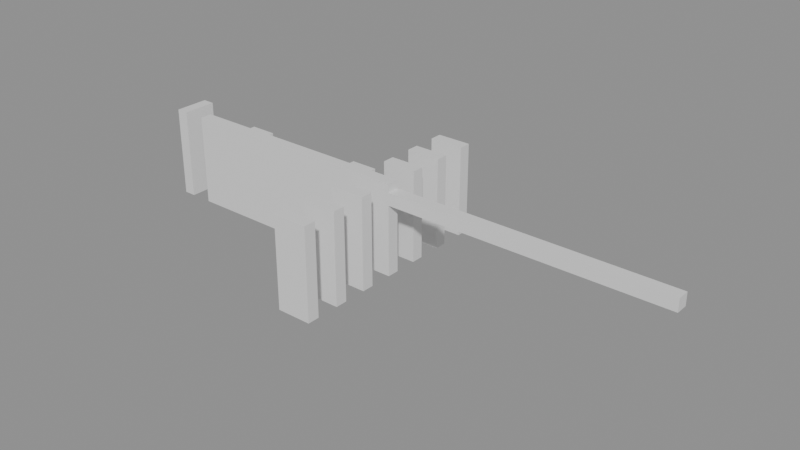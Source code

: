 # Source: building_lego.blend  (saved by Blender 5.0.119; exported with 4.5.12 LTS)
import bpy
from mathutils import Matrix  # noqa: F401  (used for matrix-valued properties, if any)

bpy.ops.wm.read_factory_settings(use_empty=True)
scene = bpy.context.scene
scene.name = 'Scene'

# ---- collections
col_01_paredes_externas = bpy.data.collections.new('01_Paredes_Externas'); scene.collection.children.link(col_01_paredes_externas)
col_02_paredes_internas = bpy.data.collections.new('02_Paredes_Internas'); scene.collection.children.link(col_02_paredes_internas)
col_04_moveis_decoracoes = bpy.data.collections.new('04_Moveis_Decoracoes'); scene.collection.children.link(col_04_moveis_decoracoes)

# ---- materials (node trees are filled in below, after node groups)
mat_mat_parede_externa = bpy.data.materials.new('Mat_Parede_Externa')
mat_mat_parede_interna = bpy.data.materials.new('Mat_Parede_Interna')
mat_mat_moveis = bpy.data.materials.new('Mat_Moveis')

# ---- material node trees
mat_mat_parede_externa.use_nodes = True; mat_mat_parede_externa.node_tree.nodes.clear()
_N = mat_mat_parede_externa.node_tree.nodes; _L = mat_mat_parede_externa.node_tree.links
n0 = _N.new('ShaderNodeBsdfPrincipled'); n0.name = 'BSDF - Pré-fundamentado'; n0.location = (-200, 100)
n1 = _N.new('ShaderNodeOutputMaterial'); n1.name = 'Saída de material'; n1.location = (200, 100)
_L.new(n0.outputs[0], n1.inputs[0])
n1.is_active_output = True
mat_mat_parede_interna.use_nodes = True; mat_mat_parede_interna.node_tree.nodes.clear()
_N = mat_mat_parede_interna.node_tree.nodes; _L = mat_mat_parede_interna.node_tree.links
n0 = _N.new('ShaderNodeBsdfPrincipled'); n0.name = 'BSDF - Pré-fundamentado'; n0.location = (-200, 100)
n1 = _N.new('ShaderNodeOutputMaterial'); n1.name = 'Saída de material'; n1.location = (200, 100)
_L.new(n0.outputs[0], n1.inputs[0])
n1.is_active_output = True
mat_mat_moveis.use_nodes = True; mat_mat_moveis.node_tree.nodes.clear()
_N = mat_mat_moveis.node_tree.nodes; _L = mat_mat_moveis.node_tree.links
n0 = _N.new('ShaderNodeBsdfPrincipled'); n0.name = 'BSDF - Pré-fundamentado'; n0.location = (-200, 100)
n1 = _N.new('ShaderNodeOutputMaterial'); n1.name = 'Saída de material'; n1.location = (200, 100)
_L.new(n0.outputs[0], n1.inputs[0])
n1.is_active_output = True

# ---- meshes
me_bloco_dungeon_wall_4143_3692_z0 = bpy.data.meshes.new('Bloco_dungeon_wall_4143_3692_z0')
me_bloco_dungeon_wall_4143_3692_z0.from_pydata([(-0.5, -0.175, -1.32), (0.5, -0.175, -1.32), (0.5, 0.175, -1.32), (-0.5, 0.175, -1.32), (-0.5, -0.175, 1.32), (0.5, -0.175, 1.32), (0.5, 0.175, 1.32), (-0.5, 0.175, 1.32)], [], [(0, 1, 2, 3), (4, 7, 6, 5), (0, 4, 5, 1), (2, 6, 7, 3), (0, 3, 7, 4), (1, 5, 6, 2)])
me_bloco_dungeon_wall_4143_3692_z0.materials.append(mat_mat_parede_externa)
me_bloco_dungeon_wall_4143_3692_z0.update()
me_bloco_dungeon_wall_4143_3698_z0 = bpy.data.meshes.new('Bloco_dungeon_wall_4143_3698_z0')
me_bloco_dungeon_wall_4143_3698_z0.from_pydata([(-0.5, -0.175, -1.32), (0.5, -0.175, -1.32), (0.5, 0.175, -1.32), (-0.5, 0.175, -1.32), (-0.5, -0.175, 1.32), (0.5, -0.175, 1.32), (0.5, 0.175, 1.32), (-0.5, 0.175, 1.32)], [], [(0, 1, 2, 3), (4, 7, 6, 5), (0, 4, 5, 1), (2, 6, 7, 3), (0, 3, 7, 4), (1, 5, 6, 2)])
me_bloco_dungeon_wall_4143_3698_z0.materials.append(mat_mat_parede_externa)
me_bloco_dungeon_wall_4143_3698_z0.update()
me_bloco_dungeon_wall_4136_3695_z0 = bpy.data.meshes.new('Bloco_dungeon_wall_4136_3695_z0')
me_bloco_dungeon_wall_4136_3695_z0.from_pydata([(-0.175, -0.5, -1.32), (0.175, -0.5, -1.32), (0.175, 0.5, -1.32), (-0.175, 0.5, -1.32), (-0.175, -0.5, 1.32), (0.175, -0.5, 1.32), (0.175, 0.5, 1.32), (-0.175, 0.5, 1.32)], [], [(0, 1, 2, 3), (4, 7, 6, 5), (0, 4, 5, 1), (2, 6, 7, 3), (0, 3, 7, 4), (1, 5, 6, 2)])
me_bloco_dungeon_wall_4136_3695_z0.materials.append(mat_mat_parede_externa)
me_bloco_dungeon_wall_4136_3695_z0.update()
me_bloco_dungeon_wall_4143_3693_z0 = bpy.data.meshes.new('Bloco_dungeon_wall_4143_3693_z0')
me_bloco_dungeon_wall_4143_3693_z0.from_pydata([(-0.5, -0.175, -1.32), (0.5, -0.175, -1.32), (0.5, 0.175, -1.32), (-0.5, 0.175, -1.32), (-0.5, -0.175, 1.32), (0.5, -0.175, 1.32), (0.5, 0.175, 1.32), (-0.5, 0.175, 1.32)], [], [(0, 1, 2, 3), (4, 7, 6, 5), (0, 4, 5, 1), (2, 6, 7, 3), (0, 3, 7, 4), (1, 5, 6, 2)])
me_bloco_dungeon_wall_4143_3693_z0.materials.append(mat_mat_parede_interna)
me_bloco_dungeon_wall_4143_3693_z0.update()
me_bloco_dungeon_wall_4143_3694_z0 = bpy.data.meshes.new('Bloco_dungeon_wall_4143_3694_z0')
me_bloco_dungeon_wall_4143_3694_z0.from_pydata([(-0.5, -0.175, -1.32), (0.5, -0.175, -1.32), (0.5, 0.175, -1.32), (-0.5, 0.175, -1.32), (-0.5, -0.175, 1.32), (0.5, -0.175, 1.32), (0.5, 0.175, 1.32), (-0.5, 0.175, 1.32)], [], [(0, 1, 2, 3), (4, 7, 6, 5), (0, 4, 5, 1), (2, 6, 7, 3), (0, 3, 7, 4), (1, 5, 6, 2)])
me_bloco_dungeon_wall_4143_3694_z0.materials.append(mat_mat_parede_interna)
me_bloco_dungeon_wall_4143_3694_z0.update()
me_bloco_dungeon_wall_4137_3695_z0 = bpy.data.meshes.new('Bloco_dungeon_wall_4137_3695_z0')
me_bloco_dungeon_wall_4137_3695_z0.from_pydata([(-0.5, -0.175, -1.32), (0.5, -0.175, -1.32), (0.5, 0.175, -1.32), (-0.5, 0.175, -1.32), (-0.5, -0.175, 1.32), (0.5, -0.175, 1.32), (0.5, 0.175, 1.32), (-0.5, 0.175, 1.32)], [], [(0, 1, 2, 3), (4, 7, 6, 5), (0, 4, 5, 1), (2, 6, 7, 3), (0, 3, 7, 4), (1, 5, 6, 2)])
me_bloco_dungeon_wall_4137_3695_z0.materials.append(mat_mat_parede_interna)
me_bloco_dungeon_wall_4137_3695_z0.update()
me_bloco_dungeon_arch_4138_3695_z0 = bpy.data.meshes.new('Bloco_dungeon_arch_4138_3695_z0')
me_bloco_dungeon_arch_4138_3695_z0.from_pydata([(-0.5, -0.175, -1.32), (0.5, -0.175, -1.32), (0.5, 0.175, -1.32), (-0.5, 0.175, -1.32), (-0.5, -0.175, 1.32), (0.5, -0.175, 1.32), (0.5, 0.175, 1.32), (-0.5, 0.175, 1.32)], [], [(0, 1, 2, 3), (4, 7, 6, 5), (0, 4, 5, 1), (2, 6, 7, 3), (0, 3, 7, 4), (1, 5, 6, 2)])
me_bloco_dungeon_arch_4138_3695_z0.materials.append(mat_mat_parede_interna)
me_bloco_dungeon_arch_4138_3695_z0.update()
me_bloco_dungeon_arch_4139_3695_z0 = bpy.data.meshes.new('Bloco_dungeon_arch_4139_3695_z0')
me_bloco_dungeon_arch_4139_3695_z0.from_pydata([(-0.5, -0.175, -1.32), (0.5, -0.175, -1.32), (0.5, 0.175, -1.32), (-0.5, 0.175, -1.32), (-0.5, -0.175, 1.32), (0.5, -0.175, 1.32), (0.5, 0.175, 1.32), (-0.5, 0.175, 1.32)], [], [(0, 1, 2, 3), (4, 7, 6, 5), (0, 4, 5, 1), (2, 6, 7, 3), (0, 3, 7, 4), (1, 5, 6, 2)])
me_bloco_dungeon_arch_4139_3695_z0.materials.append(mat_mat_parede_interna)
me_bloco_dungeon_arch_4139_3695_z0.update()
me_bloco_dungeon_arch_4140_3695_z0 = bpy.data.meshes.new('Bloco_dungeon_arch_4140_3695_z0')
me_bloco_dungeon_arch_4140_3695_z0.from_pydata([(-0.5, -0.175, -1.32), (0.5, -0.175, -1.32), (0.5, 0.175, -1.32), (-0.5, 0.175, -1.32), (-0.5, -0.175, 1.32), (0.5, -0.175, 1.32), (0.5, 0.175, 1.32), (-0.5, 0.175, 1.32)], [], [(0, 1, 2, 3), (4, 7, 6, 5), (0, 4, 5, 1), (2, 6, 7, 3), (0, 3, 7, 4), (1, 5, 6, 2)])
me_bloco_dungeon_arch_4140_3695_z0.materials.append(mat_mat_parede_interna)
me_bloco_dungeon_arch_4140_3695_z0.update()
me_bloco_dungeon_wall_4141_3695_z0 = bpy.data.meshes.new('Bloco_dungeon_wall_4141_3695_z0')
me_bloco_dungeon_wall_4141_3695_z0.from_pydata([(-0.5, -0.175, -1.32), (0.5, -0.175, -1.32), (0.5, 0.175, -1.32), (-0.5, 0.175, -1.32), (-0.5, -0.175, 1.32), (0.5, -0.175, 1.32), (0.5, 0.175, 1.32), (-0.5, 0.175, 1.32)], [], [(0, 1, 2, 3), (4, 7, 6, 5), (0, 4, 5, 1), (2, 6, 7, 3), (0, 3, 7, 4), (1, 5, 6, 2)])
me_bloco_dungeon_wall_4141_3695_z0.materials.append(mat_mat_parede_interna)
me_bloco_dungeon_wall_4141_3695_z0.update()
me_bloco_dungeon_wall_4142_3695_z0 = bpy.data.meshes.new('Bloco_dungeon_wall_4142_3695_z0')
me_bloco_dungeon_wall_4142_3695_z0.from_pydata([(-0.5, -0.175, -1.32), (0.5, -0.175, -1.32), (0.5, 0.175, -1.32), (-0.5, 0.175, -1.32), (-0.5, -0.175, 1.32), (0.5, -0.175, 1.32), (0.5, 0.175, 1.32), (-0.5, 0.175, 1.32)], [], [(0, 1, 2, 3), (4, 7, 6, 5), (0, 4, 5, 1), (2, 6, 7, 3), (0, 3, 7, 4), (1, 5, 6, 2)])
me_bloco_dungeon_wall_4142_3695_z0.materials.append(mat_mat_parede_interna)
me_bloco_dungeon_wall_4142_3695_z0.update()
me_bloco_dungeon_wall_4143_3695_z0 = bpy.data.meshes.new('Bloco_dungeon_wall_4143_3695_z0')
me_bloco_dungeon_wall_4143_3695_z0.from_pydata([(-0.5, -0.175, -1.32), (0.5, -0.175, -1.32), (0.5, 0.175, -1.32), (-0.5, 0.175, -1.32), (-0.5, -0.175, 1.32), (0.5, -0.175, 1.32), (0.5, 0.175, 1.32), (-0.5, 0.175, 1.32)], [], [(0, 1, 2, 3), (4, 7, 6, 5), (0, 4, 5, 1), (2, 6, 7, 3), (0, 3, 7, 4), (1, 5, 6, 2)])
me_bloco_dungeon_wall_4143_3695_z0.materials.append(mat_mat_parede_interna)
me_bloco_dungeon_wall_4143_3695_z0.update()
me_bloco_stone_wall_4144_3695_z17 = bpy.data.meshes.new('Bloco_stone_wall_4144_3695_z17')
me_bloco_stone_wall_4144_3695_z17.from_pydata([(-0.5, -0.175, -0.18), (0.5, -0.175, -0.18), (0.5, 0.175, -0.18), (-0.5, 0.175, -0.18), (-0.5, -0.175, 0.18), (0.5, -0.175, 0.18), (0.5, 0.175, 0.18), (-0.5, 0.175, 0.18)], [], [(0, 1, 2, 3), (4, 7, 6, 5), (0, 4, 5, 1), (2, 6, 7, 3), (0, 3, 7, 4), (1, 5, 6, 2)])
me_bloco_stone_wall_4144_3695_z17.materials.append(mat_mat_parede_interna)
me_bloco_stone_wall_4144_3695_z17.update()
me_bloco_stone_wall_4145_3695_z17 = bpy.data.meshes.new('Bloco_stone_wall_4145_3695_z17')
me_bloco_stone_wall_4145_3695_z17.from_pydata([(-0.5, -0.175, -0.18), (0.5, -0.175, -0.18), (0.5, 0.175, -0.18), (-0.5, 0.175, -0.18), (-0.5, -0.175, 0.18), (0.5, -0.175, 0.18), (0.5, 0.175, 0.18), (-0.5, 0.175, 0.18)], [], [(0, 1, 2, 3), (4, 7, 6, 5), (0, 4, 5, 1), (2, 6, 7, 3), (0, 3, 7, 4), (1, 5, 6, 2)])
me_bloco_stone_wall_4145_3695_z17.materials.append(mat_mat_parede_interna)
me_bloco_stone_wall_4145_3695_z17.update()
me_bloco_stone_wall_4146_3695_z17 = bpy.data.meshes.new('Bloco_stone_wall_4146_3695_z17')
me_bloco_stone_wall_4146_3695_z17.from_pydata([(-0.5, -0.175, -0.18), (0.5, -0.175, -0.18), (0.5, 0.175, -0.18), (-0.5, 0.175, -0.18), (-0.5, -0.175, 0.18), (0.5, -0.175, 0.18), (0.5, 0.175, 0.18), (-0.5, 0.175, 0.18)], [], [(0, 1, 2, 3), (4, 7, 6, 5), (0, 4, 5, 1), (2, 6, 7, 3), (0, 3, 7, 4), (1, 5, 6, 2)])
me_bloco_stone_wall_4146_3695_z17.materials.append(mat_mat_parede_interna)
me_bloco_stone_wall_4146_3695_z17.update()
me_bloco_stone_wall_4147_3695_z17 = bpy.data.meshes.new('Bloco_stone_wall_4147_3695_z17')
me_bloco_stone_wall_4147_3695_z17.from_pydata([(-0.5, -0.175, -0.18), (0.5, -0.175, -0.18), (0.5, 0.175, -0.18), (-0.5, 0.175, -0.18), (-0.5, -0.175, 0.18), (0.5, -0.175, 0.18), (0.5, 0.175, 0.18), (-0.5, 0.175, 0.18)], [], [(0, 1, 2, 3), (4, 7, 6, 5), (0, 4, 5, 1), (2, 6, 7, 3), (0, 3, 7, 4), (1, 5, 6, 2)])
me_bloco_stone_wall_4147_3695_z17.materials.append(mat_mat_parede_interna)
me_bloco_stone_wall_4147_3695_z17.update()
me_bloco_stone_wall_4148_3695_z17 = bpy.data.meshes.new('Bloco_stone_wall_4148_3695_z17')
me_bloco_stone_wall_4148_3695_z17.from_pydata([(-0.5, -0.175, -0.18), (0.5, -0.175, -0.18), (0.5, 0.175, -0.18), (-0.5, 0.175, -0.18), (-0.5, -0.175, 0.18), (0.5, -0.175, 0.18), (0.5, 0.175, 0.18), (-0.5, 0.175, 0.18)], [], [(0, 1, 2, 3), (4, 7, 6, 5), (0, 4, 5, 1), (2, 6, 7, 3), (0, 3, 7, 4), (1, 5, 6, 2)])
me_bloco_stone_wall_4148_3695_z17.materials.append(mat_mat_parede_interna)
me_bloco_stone_wall_4148_3695_z17.update()
me_bloco_stone_wall_4149_3695_z17 = bpy.data.meshes.new('Bloco_stone_wall_4149_3695_z17')
me_bloco_stone_wall_4149_3695_z17.from_pydata([(-0.5, -0.175, -0.18), (0.5, -0.175, -0.18), (0.5, 0.175, -0.18), (-0.5, 0.175, -0.18), (-0.5, -0.175, 0.18), (0.5, -0.175, 0.18), (0.5, 0.175, 0.18), (-0.5, 0.175, 0.18)], [], [(0, 1, 2, 3), (4, 7, 6, 5), (0, 4, 5, 1), (2, 6, 7, 3), (0, 3, 7, 4), (1, 5, 6, 2)])
me_bloco_stone_wall_4149_3695_z17.materials.append(mat_mat_parede_interna)
me_bloco_stone_wall_4149_3695_z17.update()
me_bloco_stone_wall_4150_3695_z17 = bpy.data.meshes.new('Bloco_stone_wall_4150_3695_z17')
me_bloco_stone_wall_4150_3695_z17.from_pydata([(-0.5, -0.175, -0.18), (0.5, -0.175, -0.18), (0.5, 0.175, -0.18), (-0.5, 0.175, -0.18), (-0.5, -0.175, 0.18), (0.5, -0.175, 0.18), (0.5, 0.175, 0.18), (-0.5, 0.175, 0.18)], [], [(0, 1, 2, 3), (4, 7, 6, 5), (0, 4, 5, 1), (2, 6, 7, 3), (0, 3, 7, 4), (1, 5, 6, 2)])
me_bloco_stone_wall_4150_3695_z17.materials.append(mat_mat_parede_interna)
me_bloco_stone_wall_4150_3695_z17.update()
me_bloco_stone_wall_4151_3695_z17 = bpy.data.meshes.new('Bloco_stone_wall_4151_3695_z17')
me_bloco_stone_wall_4151_3695_z17.from_pydata([(-0.5, -0.175, -0.18), (0.5, -0.175, -0.18), (0.5, 0.175, -0.18), (-0.5, 0.175, -0.18), (-0.5, -0.175, 0.18), (0.5, -0.175, 0.18), (0.5, 0.175, 0.18), (-0.5, 0.175, 0.18)], [], [(0, 1, 2, 3), (4, 7, 6, 5), (0, 4, 5, 1), (2, 6, 7, 3), (0, 3, 7, 4), (1, 5, 6, 2)])
me_bloco_stone_wall_4151_3695_z17.materials.append(mat_mat_parede_interna)
me_bloco_stone_wall_4151_3695_z17.update()
me_bloco_dungeon_wall_4143_3696_z0 = bpy.data.meshes.new('Bloco_dungeon_wall_4143_3696_z0')
me_bloco_dungeon_wall_4143_3696_z0.from_pydata([(-0.5, -0.175, -1.32), (0.5, -0.175, -1.32), (0.5, 0.175, -1.32), (-0.5, 0.175, -1.32), (-0.5, -0.175, 1.32), (0.5, -0.175, 1.32), (0.5, 0.175, 1.32), (-0.5, 0.175, 1.32)], [], [(0, 1, 2, 3), (4, 7, 6, 5), (0, 4, 5, 1), (2, 6, 7, 3), (0, 3, 7, 4), (1, 5, 6, 2)])
me_bloco_dungeon_wall_4143_3696_z0.materials.append(mat_mat_parede_interna)
me_bloco_dungeon_wall_4143_3696_z0.update()
me_bloco_dungeon_wall_4143_3697_z0 = bpy.data.meshes.new('Bloco_dungeon_wall_4143_3697_z0')
me_bloco_dungeon_wall_4143_3697_z0.from_pydata([(-0.5, -0.175, -1.32), (0.5, -0.175, -1.32), (0.5, 0.175, -1.32), (-0.5, 0.175, -1.32), (-0.5, -0.175, 1.32), (0.5, -0.175, 1.32), (0.5, 0.175, 1.32), (-0.5, 0.175, 1.32)], [], [(0, 1, 2, 3), (4, 7, 6, 5), (0, 4, 5, 1), (2, 6, 7, 3), (0, 3, 7, 4), (1, 5, 6, 2)])
me_bloco_dungeon_wall_4143_3697_z0.materials.append(mat_mat_parede_interna)
me_bloco_dungeon_wall_4143_3697_z0.update()
me_movel_small_web_4136_3696_z0 = bpy.data.meshes.new('Movel_small_web_4136_3696_z0')
me_movel_small_web_4136_3696_z0.from_pydata([(-0.4, -0.4, -0.06), (0.4, -0.4, -0.06), (0.4, 0.4, -0.06), (-0.4, 0.4, -0.06), (-0.4, -0.4, 0.06), (0.4, -0.4, 0.06), (0.4, 0.4, 0.06), (-0.4, 0.4, 0.06)], [], [(0, 1, 2, 3), (4, 7, 6, 5), (0, 4, 5, 1), (2, 6, 7, 3), (0, 3, 7, 4), (1, 5, 6, 2)])
me_movel_small_web_4136_3696_z0.materials.append(mat_mat_moveis)
me_movel_small_web_4136_3696_z0.update()
me_movel_ruined_bookcase_4137_3696_z0 = bpy.data.meshes.new('Movel_ruined_bookcase_4137_3696_z0')
me_movel_ruined_bookcase_4137_3696_z0.from_pydata([(-0.4, -0.4, -0.9), (0.4, -0.4, -0.9), (0.4, 0.4, -0.9), (-0.4, 0.4, -0.9), (-0.4, -0.4, 0.9), (0.4, -0.4, 0.9), (0.4, 0.4, 0.9), (-0.4, 0.4, 0.9)], [], [(0, 1, 2, 3), (4, 7, 6, 5), (0, 4, 5, 1), (2, 6, 7, 3), (0, 3, 7, 4), (1, 5, 6, 2)])
me_movel_ruined_bookcase_4137_3696_z0.materials.append(mat_mat_moveis)
me_movel_ruined_bookcase_4137_3696_z0.update()
me_movel_broken_furniture_4141_3696_z0 = bpy.data.meshes.new('Movel_broken_furniture_4141_3696_z0')
me_movel_broken_furniture_4141_3696_z0.from_pydata([(-0.4, -0.4, -0.9), (0.4, -0.4, -0.9), (0.4, 0.4, -0.9), (-0.4, 0.4, -0.9), (-0.4, -0.4, 0.9), (0.4, -0.4, 0.9), (0.4, 0.4, 0.9), (-0.4, 0.4, 0.9)], [], [(0, 1, 2, 3), (4, 7, 6, 5), (0, 4, 5, 1), (2, 6, 7, 3), (0, 3, 7, 4), (1, 5, 6, 2)])
me_movel_broken_furniture_4141_3696_z0.materials.append(mat_mat_moveis)
me_movel_broken_furniture_4141_3696_z0.update()
me_movel_jaw_bone_4136_3697_z0 = bpy.data.meshes.new('Movel_jaw_bone_4136_3697_z0')
me_movel_jaw_bone_4136_3697_z0.from_pydata([(-0.4, -0.4, -0.06), (0.4, -0.4, -0.06), (0.4, 0.4, -0.06), (-0.4, 0.4, -0.06), (-0.4, -0.4, 0.06), (0.4, -0.4, 0.06), (0.4, 0.4, 0.06), (-0.4, 0.4, 0.06)], [], [(0, 1, 2, 3), (4, 7, 6, 5), (0, 4, 5, 1), (2, 6, 7, 3), (0, 3, 7, 4), (1, 5, 6, 2)])
me_movel_jaw_bone_4136_3697_z0.materials.append(mat_mat_moveis)
me_movel_jaw_bone_4136_3697_z0.update()
me_movel_blood_smear_4138_3697_z0 = bpy.data.meshes.new('Movel_blood_smear_4138_3697_z0')
me_movel_blood_smear_4138_3697_z0.from_pydata([(-0.4, -0.4, -0.06), (0.4, -0.4, -0.06), (0.4, 0.4, -0.06), (-0.4, 0.4, -0.06), (-0.4, -0.4, 0.06), (0.4, -0.4, 0.06), (0.4, 0.4, 0.06), (-0.4, 0.4, 0.06)], [], [(0, 1, 2, 3), (4, 7, 6, 5), (0, 4, 5, 1), (2, 6, 7, 3), (0, 3, 7, 4), (1, 5, 6, 2)])
me_movel_blood_smear_4138_3697_z0.materials.append(mat_mat_moveis)
me_movel_blood_smear_4138_3697_z0.update()
me_movel_spine_4137_3698_z0 = bpy.data.meshes.new('Movel_spine_4137_3698_z0')
me_movel_spine_4137_3698_z0.from_pydata([(-0.4, -0.4, -0.06), (0.4, -0.4, -0.06), (0.4, 0.4, -0.06), (-0.4, 0.4, -0.06), (-0.4, -0.4, 0.06), (0.4, -0.4, 0.06), (0.4, 0.4, 0.06), (-0.4, 0.4, 0.06)], [], [(0, 1, 2, 3), (4, 7, 6, 5), (0, 4, 5, 1), (2, 6, 7, 3), (0, 3, 7, 4), (1, 5, 6, 2)])
me_movel_spine_4137_3698_z0.materials.append(mat_mat_moveis)
me_movel_spine_4137_3698_z0.update()

# ---- objects
ob_parede_externa_norte_y3692_x4143_4143 = bpy.data.objects.new('Parede_Externa_Norte_Y3692_X4143_4143', None)
ob_bloco_dungeon_wall_4143_3692_z0 = bpy.data.objects.new('Bloco_dungeon_wall_4143_3692_z0', me_bloco_dungeon_wall_4143_3692_z0)
ob_parede_externa_sul_y3698_x4143_4143 = bpy.data.objects.new('Parede_Externa_Sul_Y3698_X4143_4143', None)
ob_bloco_dungeon_wall_4143_3698_z0 = bpy.data.objects.new('Bloco_dungeon_wall_4143_3698_z0', me_bloco_dungeon_wall_4143_3698_z0)
ob_parede_externa_oeste_x4136_y3695_3695 = bpy.data.objects.new('Parede_Externa_Oeste_X4136_Y3695_3695', None)
ob_bloco_dungeon_wall_4136_3695_z0 = bpy.data.objects.new('Bloco_dungeon_wall_4136_3695_z0', me_bloco_dungeon_wall_4136_3695_z0)
ob_parede_interna_ew_02_y3693_x4143_4143 = bpy.data.objects.new('Parede_Interna_EW_02_Y3693_X4143_4143', None)
ob_bloco_dungeon_wall_4143_3693_z0 = bpy.data.objects.new('Bloco_dungeon_wall_4143_3693_z0', me_bloco_dungeon_wall_4143_3693_z0)
ob_parede_interna_ew_03_y3694_x4143_4143 = bpy.data.objects.new('Parede_Interna_EW_03_Y3694_X4143_4143', None)
ob_bloco_dungeon_wall_4143_3694_z0 = bpy.data.objects.new('Bloco_dungeon_wall_4143_3694_z0', me_bloco_dungeon_wall_4143_3694_z0)
ob_parede_interna_ew_04_y3695_x4137_4151 = bpy.data.objects.new('Parede_Interna_EW_04_Y3695_X4137_4151', None)
ob_bloco_dungeon_wall_4137_3695_z0 = bpy.data.objects.new('Bloco_dungeon_wall_4137_3695_z0', me_bloco_dungeon_wall_4137_3695_z0)
ob_bloco_dungeon_arch_4138_3695_z0 = bpy.data.objects.new('Bloco_dungeon_arch_4138_3695_z0', me_bloco_dungeon_arch_4138_3695_z0)
ob_bloco_dungeon_arch_4139_3695_z0 = bpy.data.objects.new('Bloco_dungeon_arch_4139_3695_z0', me_bloco_dungeon_arch_4139_3695_z0)
ob_bloco_dungeon_arch_4140_3695_z0 = bpy.data.objects.new('Bloco_dungeon_arch_4140_3695_z0', me_bloco_dungeon_arch_4140_3695_z0)
ob_bloco_dungeon_wall_4141_3695_z0 = bpy.data.objects.new('Bloco_dungeon_wall_4141_3695_z0', me_bloco_dungeon_wall_4141_3695_z0)
ob_bloco_dungeon_wall_4142_3695_z0 = bpy.data.objects.new('Bloco_dungeon_wall_4142_3695_z0', me_bloco_dungeon_wall_4142_3695_z0)
ob_bloco_dungeon_wall_4143_3695_z0 = bpy.data.objects.new('Bloco_dungeon_wall_4143_3695_z0', me_bloco_dungeon_wall_4143_3695_z0)
ob_bloco_stone_wall_4144_3695_z17 = bpy.data.objects.new('Bloco_stone_wall_4144_3695_z17', me_bloco_stone_wall_4144_3695_z17)
ob_bloco_stone_wall_4145_3695_z17 = bpy.data.objects.new('Bloco_stone_wall_4145_3695_z17', me_bloco_stone_wall_4145_3695_z17)
ob_bloco_stone_wall_4146_3695_z17 = bpy.data.objects.new('Bloco_stone_wall_4146_3695_z17', me_bloco_stone_wall_4146_3695_z17)
ob_bloco_stone_wall_4147_3695_z17 = bpy.data.objects.new('Bloco_stone_wall_4147_3695_z17', me_bloco_stone_wall_4147_3695_z17)
ob_bloco_stone_wall_4148_3695_z17 = bpy.data.objects.new('Bloco_stone_wall_4148_3695_z17', me_bloco_stone_wall_4148_3695_z17)
ob_bloco_stone_wall_4149_3695_z17 = bpy.data.objects.new('Bloco_stone_wall_4149_3695_z17', me_bloco_stone_wall_4149_3695_z17)
ob_bloco_stone_wall_4150_3695_z17 = bpy.data.objects.new('Bloco_stone_wall_4150_3695_z17', me_bloco_stone_wall_4150_3695_z17)
ob_bloco_stone_wall_4151_3695_z17 = bpy.data.objects.new('Bloco_stone_wall_4151_3695_z17', me_bloco_stone_wall_4151_3695_z17)
ob_parede_interna_ew_05_y3696_x4143_4143 = bpy.data.objects.new('Parede_Interna_EW_05_Y3696_X4143_4143', None)
ob_bloco_dungeon_wall_4143_3696_z0 = bpy.data.objects.new('Bloco_dungeon_wall_4143_3696_z0', me_bloco_dungeon_wall_4143_3696_z0)
ob_parede_interna_ew_06_y3697_x4143_4143 = bpy.data.objects.new('Parede_Interna_EW_06_Y3697_X4143_4143', None)
ob_bloco_dungeon_wall_4143_3697_z0 = bpy.data.objects.new('Bloco_dungeon_wall_4143_3697_z0', me_bloco_dungeon_wall_4143_3697_z0)
ob_moveis_decoracoes = bpy.data.objects.new('Moveis_Decoracoes', None)
ob_movel_small_web_4136_3696_z0 = bpy.data.objects.new('Movel_small_web_4136_3696_z0', me_movel_small_web_4136_3696_z0)
ob_movel_ruined_bookcase_4137_3696_z0 = bpy.data.objects.new('Movel_ruined_bookcase_4137_3696_z0', me_movel_ruined_bookcase_4137_3696_z0)
ob_movel_broken_furniture_4141_3696_z0 = bpy.data.objects.new('Movel_broken_furniture_4141_3696_z0', me_movel_broken_furniture_4141_3696_z0)
ob_movel_jaw_bone_4136_3697_z0 = bpy.data.objects.new('Movel_jaw_bone_4136_3697_z0', me_movel_jaw_bone_4136_3697_z0)
ob_movel_blood_smear_4138_3697_z0 = bpy.data.objects.new('Movel_blood_smear_4138_3697_z0', me_movel_blood_smear_4138_3697_z0)
ob_movel_spine_4137_3698_z0 = bpy.data.objects.new('Movel_spine_4137_3698_z0', me_movel_spine_4137_3698_z0)

# ---- transforms, parenting, visibility, modifiers, constraints
ob_parede_externa_norte_y3692_x4143_4143.location = (-0.5, -3.0, 0.0)
ob_parede_externa_norte_y3692_x4143_4143.empty_display_type = 'CUBE'
ob_bloco_dungeon_wall_4143_3692_z0.parent = ob_parede_externa_norte_y3692_x4143_4143
ob_bloco_dungeon_wall_4143_3692_z0.matrix_parent_inverse = Matrix(((1.0, -0.0, 0.0, 0.5), (-0.0, 1.0, -0.0, 3.0), (0.0, -0.0, 1.0, -0.0), (-0.0, 0.0, -0.0, 1.0)))
ob_bloco_dungeon_wall_4143_3692_z0.location = (-0.5, -3.325, 1.32)
ob_parede_externa_sul_y3698_x4143_4143.location = (-0.5, 3.0, 0.0)
ob_parede_externa_sul_y3698_x4143_4143.empty_display_type = 'CUBE'
ob_bloco_dungeon_wall_4143_3698_z0.parent = ob_parede_externa_sul_y3698_x4143_4143
ob_bloco_dungeon_wall_4143_3698_z0.matrix_parent_inverse = Matrix(((1.0, -0.0, 0.0, 0.5), (-0.0, 1.0, -0.0, -3.0), (0.0, -0.0, 1.0, -0.0), (-0.0, 0.0, -0.0, 1.0)))
ob_bloco_dungeon_wall_4143_3698_z0.location = (-0.5, 2.675, 1.32)
ob_parede_externa_oeste_x4136_y3695_3695.location = (-7.5, 0.0, 0.0)
ob_parede_externa_oeste_x4136_y3695_3695.empty_display_type = 'CUBE'
ob_bloco_dungeon_wall_4136_3695_z0.parent = ob_parede_externa_oeste_x4136_y3695_3695
ob_bloco_dungeon_wall_4136_3695_z0.matrix_parent_inverse = Matrix(((1.0, -0.0, 0.0, 7.5), (-0.0, 1.0, -0.0, 0.0), (0.0, -0.0, 1.0, -0.0), (-0.0, 0.0, -0.0, 1.0)))
ob_bloco_dungeon_wall_4136_3695_z0.location = (-7.825, 0.0, 1.32)
ob_parede_interna_ew_02_y3693_x4143_4143.location = (-0.5, -2.0, 0.0)
ob_parede_interna_ew_02_y3693_x4143_4143.empty_display_type = 'CUBE'
ob_bloco_dungeon_wall_4143_3693_z0.parent = ob_parede_interna_ew_02_y3693_x4143_4143
ob_bloco_dungeon_wall_4143_3693_z0.matrix_parent_inverse = Matrix(((1.0, -0.0, 0.0, 0.5), (-0.0, 1.0, -0.0, 2.0), (0.0, -0.0, 1.0, -0.0), (-0.0, 0.0, -0.0, 1.0)))
ob_bloco_dungeon_wall_4143_3693_z0.location = (-0.5, -2.325, 1.32)
ob_parede_interna_ew_03_y3694_x4143_4143.location = (-0.5, -1.0, 0.0)
ob_parede_interna_ew_03_y3694_x4143_4143.empty_display_type = 'CUBE'
ob_bloco_dungeon_wall_4143_3694_z0.parent = ob_parede_interna_ew_03_y3694_x4143_4143
ob_bloco_dungeon_wall_4143_3694_z0.matrix_parent_inverse = Matrix(((1.0, -0.0, 0.0, 0.5), (-0.0, 1.0, -0.0, 1.0), (0.0, -0.0, 1.0, -0.0), (-0.0, 0.0, -0.0, 1.0)))
ob_bloco_dungeon_wall_4143_3694_z0.location = (-0.5, -1.325, 1.32)
ob_parede_interna_ew_04_y3695_x4137_4151.location = (0.5, 0.0, 0.0)
ob_parede_interna_ew_04_y3695_x4137_4151.empty_display_type = 'CUBE'
ob_bloco_dungeon_wall_4137_3695_z0.parent = ob_parede_interna_ew_04_y3695_x4137_4151
ob_bloco_dungeon_wall_4137_3695_z0.matrix_parent_inverse = Matrix(((1.0, -0.0, 0.0, -0.5), (-0.0, 1.0, -0.0, 0.0), (0.0, -0.0, 1.0, -0.0), (-0.0, 0.0, -0.0, 1.0)))
ob_bloco_dungeon_wall_4137_3695_z0.location = (-6.5, -0.325, 1.32)
ob_bloco_dungeon_arch_4138_3695_z0.parent = ob_parede_interna_ew_04_y3695_x4137_4151
ob_bloco_dungeon_arch_4138_3695_z0.matrix_parent_inverse = Matrix(((1.0, -0.0, 0.0, -0.5), (-0.0, 1.0, -0.0, 0.0), (0.0, -0.0, 1.0, -0.0), (-0.0, 0.0, -0.0, 1.0)))
ob_bloco_dungeon_arch_4138_3695_z0.location = (-5.5, -0.325, 1.32)
ob_bloco_dungeon_arch_4139_3695_z0.parent = ob_parede_interna_ew_04_y3695_x4137_4151
ob_bloco_dungeon_arch_4139_3695_z0.matrix_parent_inverse = Matrix(((1.0, -0.0, 0.0, -0.5), (-0.0, 1.0, -0.0, 0.0), (0.0, -0.0, 1.0, -0.0), (-0.0, 0.0, -0.0, 1.0)))
ob_bloco_dungeon_arch_4139_3695_z0.location = (-4.5, -0.325, 1.32)
ob_bloco_dungeon_arch_4140_3695_z0.parent = ob_parede_interna_ew_04_y3695_x4137_4151
ob_bloco_dungeon_arch_4140_3695_z0.matrix_parent_inverse = Matrix(((1.0, -0.0, 0.0, -0.5), (-0.0, 1.0, -0.0, 0.0), (0.0, -0.0, 1.0, -0.0), (-0.0, 0.0, -0.0, 1.0)))
ob_bloco_dungeon_arch_4140_3695_z0.location = (-3.5, -0.325, 1.32)
ob_bloco_dungeon_wall_4141_3695_z0.parent = ob_parede_interna_ew_04_y3695_x4137_4151
ob_bloco_dungeon_wall_4141_3695_z0.matrix_parent_inverse = Matrix(((1.0, -0.0, 0.0, -0.5), (-0.0, 1.0, -0.0, 0.0), (0.0, -0.0, 1.0, -0.0), (-0.0, 0.0, -0.0, 1.0)))
ob_bloco_dungeon_wall_4141_3695_z0.location = (-2.5, -0.325, 1.32)
ob_bloco_dungeon_wall_4142_3695_z0.parent = ob_parede_interna_ew_04_y3695_x4137_4151
ob_bloco_dungeon_wall_4142_3695_z0.matrix_parent_inverse = Matrix(((1.0, -0.0, 0.0, -0.5), (-0.0, 1.0, -0.0, 0.0), (0.0, -0.0, 1.0, -0.0), (-0.0, 0.0, -0.0, 1.0)))
ob_bloco_dungeon_wall_4142_3695_z0.location = (-1.5, -0.325, 1.32)
ob_bloco_dungeon_wall_4143_3695_z0.parent = ob_parede_interna_ew_04_y3695_x4137_4151
ob_bloco_dungeon_wall_4143_3695_z0.matrix_parent_inverse = Matrix(((1.0, -0.0, 0.0, -0.5), (-0.0, 1.0, -0.0, 0.0), (0.0, -0.0, 1.0, -0.0), (-0.0, 0.0, -0.0, 1.0)))
ob_bloco_dungeon_wall_4143_3695_z0.location = (-0.5, -0.325, 1.32)
ob_bloco_stone_wall_4144_3695_z17.parent = ob_parede_interna_ew_04_y3695_x4137_4151
ob_bloco_stone_wall_4144_3695_z17.matrix_parent_inverse = Matrix(((1.0, -0.0, 0.0, -0.5), (-0.0, 1.0, -0.0, 0.0), (0.0, -0.0, 1.0, -0.0), (-0.0, 0.0, -0.0, 1.0)))
ob_bloco_stone_wall_4144_3695_z17.location = (0.5, -0.325, 2.22)
ob_bloco_stone_wall_4145_3695_z17.parent = ob_parede_interna_ew_04_y3695_x4137_4151
ob_bloco_stone_wall_4145_3695_z17.matrix_parent_inverse = Matrix(((1.0, -0.0, 0.0, -0.5), (-0.0, 1.0, -0.0, 0.0), (0.0, -0.0, 1.0, -0.0), (-0.0, 0.0, -0.0, 1.0)))
ob_bloco_stone_wall_4145_3695_z17.location = (1.5, -0.325, 2.22)
ob_bloco_stone_wall_4146_3695_z17.parent = ob_parede_interna_ew_04_y3695_x4137_4151
ob_bloco_stone_wall_4146_3695_z17.matrix_parent_inverse = Matrix(((1.0, -0.0, 0.0, -0.5), (-0.0, 1.0, -0.0, 0.0), (0.0, -0.0, 1.0, -0.0), (-0.0, 0.0, -0.0, 1.0)))
ob_bloco_stone_wall_4146_3695_z17.location = (2.5, -0.325, 2.22)
ob_bloco_stone_wall_4147_3695_z17.parent = ob_parede_interna_ew_04_y3695_x4137_4151
ob_bloco_stone_wall_4147_3695_z17.matrix_parent_inverse = Matrix(((1.0, -0.0, 0.0, -0.5), (-0.0, 1.0, -0.0, 0.0), (0.0, -0.0, 1.0, -0.0), (-0.0, 0.0, -0.0, 1.0)))
ob_bloco_stone_wall_4147_3695_z17.location = (3.5, -0.325, 2.22)
ob_bloco_stone_wall_4148_3695_z17.parent = ob_parede_interna_ew_04_y3695_x4137_4151
ob_bloco_stone_wall_4148_3695_z17.matrix_parent_inverse = Matrix(((1.0, -0.0, 0.0, -0.5), (-0.0, 1.0, -0.0, 0.0), (0.0, -0.0, 1.0, -0.0), (-0.0, 0.0, -0.0, 1.0)))
ob_bloco_stone_wall_4148_3695_z17.location = (4.5, -0.325, 2.22)
ob_bloco_stone_wall_4149_3695_z17.parent = ob_parede_interna_ew_04_y3695_x4137_4151
ob_bloco_stone_wall_4149_3695_z17.matrix_parent_inverse = Matrix(((1.0, -0.0, 0.0, -0.5), (-0.0, 1.0, -0.0, 0.0), (0.0, -0.0, 1.0, -0.0), (-0.0, 0.0, -0.0, 1.0)))
ob_bloco_stone_wall_4149_3695_z17.location = (5.5, -0.325, 2.22)
ob_bloco_stone_wall_4150_3695_z17.parent = ob_parede_interna_ew_04_y3695_x4137_4151
ob_bloco_stone_wall_4150_3695_z17.matrix_parent_inverse = Matrix(((1.0, -0.0, 0.0, -0.5), (-0.0, 1.0, -0.0, 0.0), (0.0, -0.0, 1.0, -0.0), (-0.0, 0.0, -0.0, 1.0)))
ob_bloco_stone_wall_4150_3695_z17.location = (6.5, -0.325, 2.22)
ob_bloco_stone_wall_4151_3695_z17.parent = ob_parede_interna_ew_04_y3695_x4137_4151
ob_bloco_stone_wall_4151_3695_z17.matrix_parent_inverse = Matrix(((1.0, -0.0, 0.0, -0.5), (-0.0, 1.0, -0.0, 0.0), (0.0, -0.0, 1.0, -0.0), (-0.0, 0.0, -0.0, 1.0)))
ob_bloco_stone_wall_4151_3695_z17.location = (7.5, -0.325, 2.22)
ob_parede_interna_ew_05_y3696_x4143_4143.location = (-0.5, 1.0, 0.0)
ob_parede_interna_ew_05_y3696_x4143_4143.empty_display_type = 'CUBE'
ob_bloco_dungeon_wall_4143_3696_z0.parent = ob_parede_interna_ew_05_y3696_x4143_4143
ob_bloco_dungeon_wall_4143_3696_z0.matrix_parent_inverse = Matrix(((1.0, -0.0, 0.0, 0.5), (-0.0, 1.0, -0.0, -1.0), (0.0, -0.0, 1.0, -0.0), (-0.0, 0.0, -0.0, 1.0)))
ob_bloco_dungeon_wall_4143_3696_z0.location = (-0.5, 0.675, 1.32)
ob_parede_interna_ew_06_y3697_x4143_4143.location = (-0.5, 2.0, 0.0)
ob_parede_interna_ew_06_y3697_x4143_4143.empty_display_type = 'CUBE'
ob_bloco_dungeon_wall_4143_3697_z0.parent = ob_parede_interna_ew_06_y3697_x4143_4143
ob_bloco_dungeon_wall_4143_3697_z0.matrix_parent_inverse = Matrix(((1.0, -0.0, 0.0, 0.5), (-0.0, 1.0, -0.0, -2.0), (0.0, -0.0, 1.0, -0.0), (-0.0, 0.0, -0.0, 1.0)))
ob_bloco_dungeon_wall_4143_3697_z0.location = (-0.5, 1.675, 1.32)
ob_moveis_decoracoes.location = (0.0, 0.0, 0.0)
ob_moveis_decoracoes.empty_display_type = 'CUBE'
ob_movel_small_web_4136_3696_z0.parent = ob_moveis_decoracoes
ob_movel_small_web_4136_3696_z0.location = (-7.5, 1.0, 0.06)
ob_movel_ruined_bookcase_4137_3696_z0.parent = ob_moveis_decoracoes
ob_movel_ruined_bookcase_4137_3696_z0.location = (-6.5, 1.0, 0.9)
ob_movel_broken_furniture_4141_3696_z0.parent = ob_moveis_decoracoes
ob_movel_broken_furniture_4141_3696_z0.location = (-2.5, 1.0, 0.9)
ob_movel_jaw_bone_4136_3697_z0.parent = ob_moveis_decoracoes
ob_movel_jaw_bone_4136_3697_z0.location = (-7.5, 2.0, 0.06)
ob_movel_blood_smear_4138_3697_z0.parent = ob_moveis_decoracoes
ob_movel_blood_smear_4138_3697_z0.location = (-5.5, 2.0, 0.06)
ob_movel_spine_4137_3698_z0.parent = ob_moveis_decoracoes
ob_movel_spine_4137_3698_z0.location = (-6.5, 3.0, 0.06)

# ---- collection membership
col_01_paredes_externas.objects.link(ob_parede_externa_norte_y3692_x4143_4143)
col_01_paredes_externas.objects.link(ob_bloco_dungeon_wall_4143_3692_z0)
col_01_paredes_externas.objects.link(ob_parede_externa_sul_y3698_x4143_4143)
col_01_paredes_externas.objects.link(ob_bloco_dungeon_wall_4143_3698_z0)
col_01_paredes_externas.objects.link(ob_parede_externa_oeste_x4136_y3695_3695)
col_01_paredes_externas.objects.link(ob_bloco_dungeon_wall_4136_3695_z0)
col_02_paredes_internas.objects.link(ob_parede_interna_ew_02_y3693_x4143_4143)
col_02_paredes_internas.objects.link(ob_bloco_dungeon_wall_4143_3693_z0)
col_02_paredes_internas.objects.link(ob_parede_interna_ew_03_y3694_x4143_4143)
col_02_paredes_internas.objects.link(ob_bloco_dungeon_wall_4143_3694_z0)
col_02_paredes_internas.objects.link(ob_parede_interna_ew_04_y3695_x4137_4151)
col_02_paredes_internas.objects.link(ob_bloco_dungeon_wall_4137_3695_z0)
col_02_paredes_internas.objects.link(ob_bloco_dungeon_arch_4138_3695_z0)
col_02_paredes_internas.objects.link(ob_bloco_dungeon_arch_4139_3695_z0)
col_02_paredes_internas.objects.link(ob_bloco_dungeon_arch_4140_3695_z0)
col_02_paredes_internas.objects.link(ob_bloco_dungeon_wall_4141_3695_z0)
col_02_paredes_internas.objects.link(ob_bloco_dungeon_wall_4142_3695_z0)
col_02_paredes_internas.objects.link(ob_bloco_dungeon_wall_4143_3695_z0)
col_02_paredes_internas.objects.link(ob_bloco_stone_wall_4144_3695_z17)
col_02_paredes_internas.objects.link(ob_bloco_stone_wall_4145_3695_z17)
col_02_paredes_internas.objects.link(ob_bloco_stone_wall_4146_3695_z17)
col_02_paredes_internas.objects.link(ob_bloco_stone_wall_4147_3695_z17)
col_02_paredes_internas.objects.link(ob_bloco_stone_wall_4148_3695_z17)
col_02_paredes_internas.objects.link(ob_bloco_stone_wall_4149_3695_z17)
col_02_paredes_internas.objects.link(ob_bloco_stone_wall_4150_3695_z17)
col_02_paredes_internas.objects.link(ob_bloco_stone_wall_4151_3695_z17)
col_02_paredes_internas.objects.link(ob_parede_interna_ew_05_y3696_x4143_4143)
col_02_paredes_internas.objects.link(ob_bloco_dungeon_wall_4143_3696_z0)
col_02_paredes_internas.objects.link(ob_parede_interna_ew_06_y3697_x4143_4143)
col_02_paredes_internas.objects.link(ob_bloco_dungeon_wall_4143_3697_z0)
col_04_moveis_decoracoes.objects.link(ob_moveis_decoracoes)
col_04_moveis_decoracoes.objects.link(ob_movel_small_web_4136_3696_z0)
col_04_moveis_decoracoes.objects.link(ob_movel_ruined_bookcase_4137_3696_z0)
col_04_moveis_decoracoes.objects.link(ob_movel_broken_furniture_4141_3696_z0)
col_04_moveis_decoracoes.objects.link(ob_movel_jaw_bone_4136_3697_z0)
col_04_moveis_decoracoes.objects.link(ob_movel_blood_smear_4138_3697_z0)
col_04_moveis_decoracoes.objects.link(ob_movel_spine_4137_3698_z0)

# ---- scene / render settings (as saved in the file)
scene.frame_start = 1; scene.frame_end = 250; scene.frame_set(1)
scene.render.engine = 'BLENDER_EEVEE_NEXT'
scene.render.bake_bias = 0.0
scene.render.bake_samples = 0
scene.cycles.sampling_pattern = 'TABULATED_SOBOL'
scene.eevee.use_volume_custom_range = False
bpy.context.view_layer.update()

# ---- added for rendering (the .blend has no active camera and no usable light): camera, sun + grey world if the file has none
cam_auto = bpy.data.cameras.new('AutoCamera')
cam_auto.lens = 50.0
cam_auto.sensor_width = 36.0
cam_auto.clip_end = 1000.0
ob_auto_camera = bpy.data.objects.new('AutoCamera', cam_auto)
scene.collection.objects.link(ob_auto_camera)
ob_auto_camera.location = (16.3055, -19.6166, 14.3644)
ob_auto_camera.rotation_euler = (1.09748, -7.21219e-08, 0.694738)
scene.camera = ob_auto_camera
light_auto_sun = bpy.data.lights.new('AutoSun', 'SUN')
light_auto_sun.energy = 3.0
light_auto_sun.angle = 0.0523599
ob_auto_sun = bpy.data.objects.new('AutoSun', light_auto_sun)
scene.collection.objects.link(ob_auto_sun)
ob_auto_sun.rotation_euler = (0.872665, 0.174533, 0.523599)
if scene.world is None:
    world_auto = bpy.data.worlds.new('AutoWorld')
    world_auto.color = (0.3, 0.3, 0.3)
    scene.world = world_auto
bpy.context.view_layer.update()
